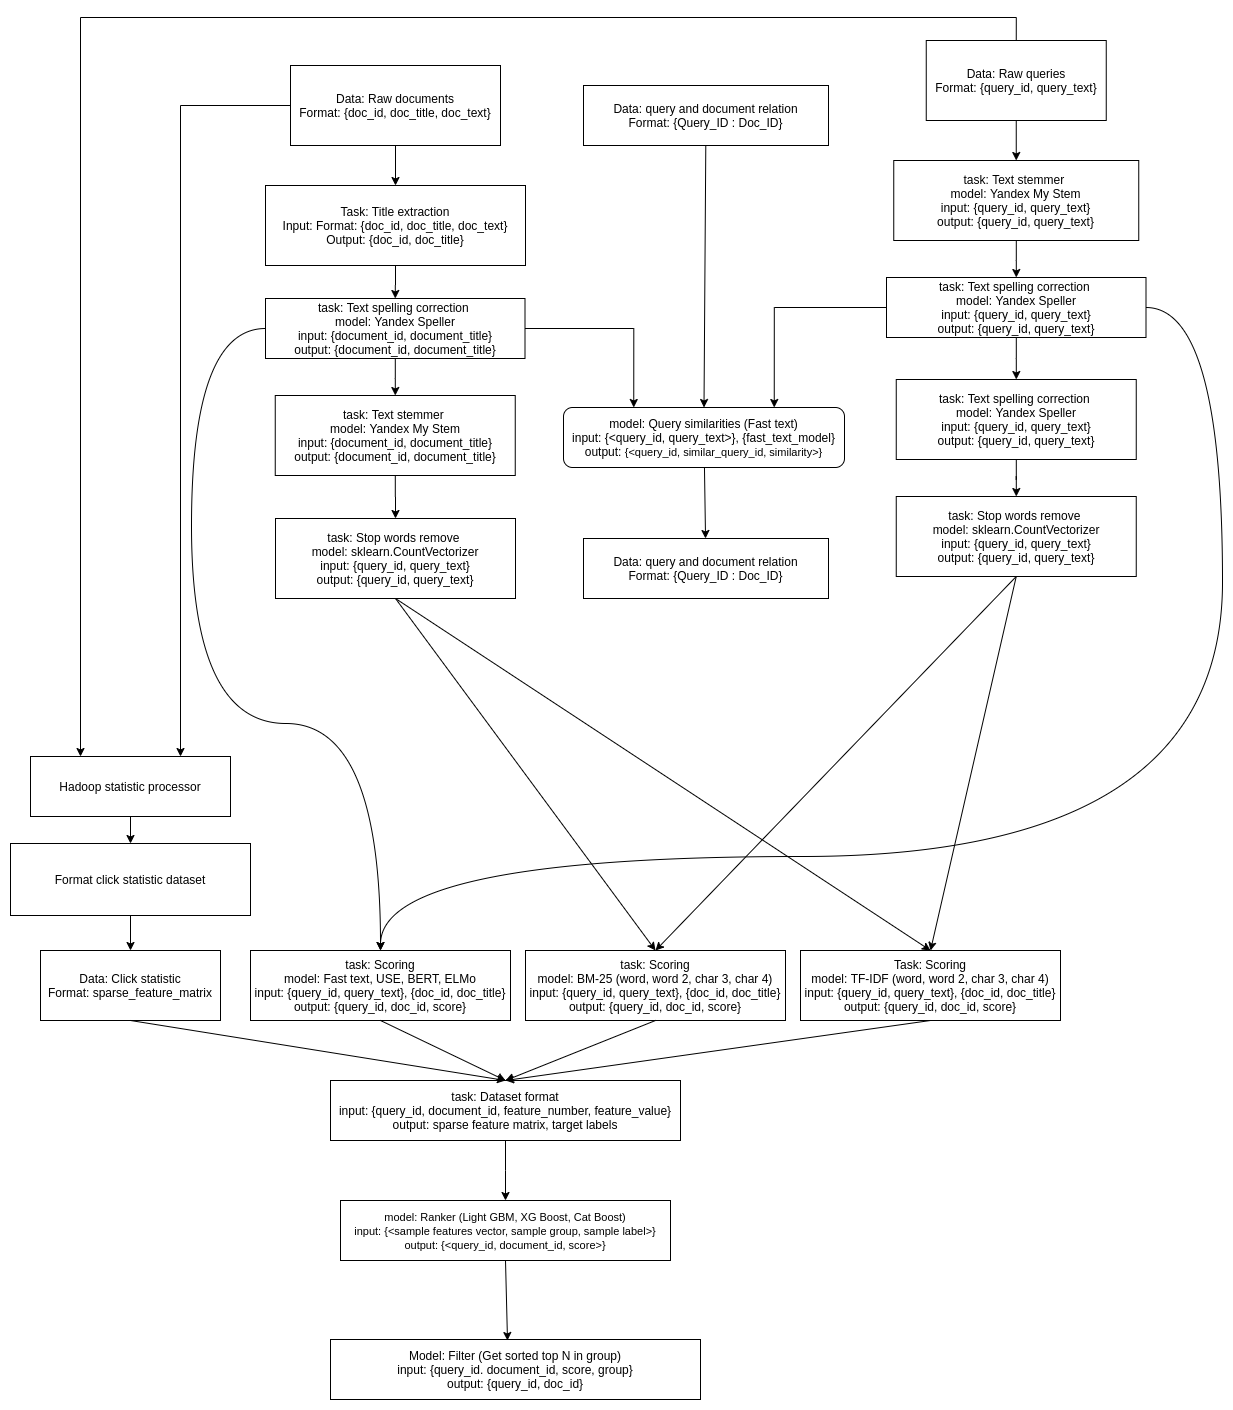

The diagram above was exported from draw.io. Its source (the exported page's mxGraphModel, read from the mxfile embedded in the PNG):
<mxGraphModel dx="1502" dy="2052" grid="0" gridSize="10" guides="1" tooltips="1" connect="1" arrows="1" fold="1" page="0" pageScale="1" pageWidth="1000" pageHeight="1500" math="0" shadow="0">
  <root>
    <mxCell id="0" />
    <mxCell id="1" parent="0" />
    <mxCell id="YDIOEQs-1yX4GPNlErOw-1" value="&lt;font style=&quot;font-size: 11px&quot;&gt;model: Ranker (Light GBM, XG Boost, Cat Boost)&lt;br&gt;input: {&amp;lt;sample features vector, sample group, sample label&amp;gt;}&lt;br&gt;output: {&amp;lt;query_id, document_id, score&amp;gt;}&lt;br&gt;&lt;/font&gt;" style="rounded=0;whiteSpace=wrap;html=1;" parent="1" vertex="1">
      <mxGeometry x="235" y="372" width="330" height="60" as="geometry" />
    </mxCell>
    <mxCell id="YDIOEQs-1yX4GPNlErOw-2" value="" style="endArrow=classic;html=1;exitX=0.5;exitY=1;exitDx=0;exitDy=0;entryX=0.5;entryY=0;entryDx=0;entryDy=0;" parent="1" source="YDIOEQs-1yX4GPNlErOw-1" edge="1">
      <mxGeometry width="50" height="50" relative="1" as="geometry">
        <mxPoint x="435" y="462" as="sourcePoint" />
        <mxPoint x="402" y="512" as="targetPoint" />
      </mxGeometry>
    </mxCell>
    <mxCell id="YDIOEQs-1yX4GPNlErOw-9" value="Model: Filter (Get sorted top N in group)&lt;br&gt;input: {query_id. document_id, score, group}&lt;br&gt;output: {query_id, doc_id}" style="rounded=0;whiteSpace=wrap;html=1;" parent="1" vertex="1">
      <mxGeometry x="225" y="511" width="370" height="60" as="geometry" />
    </mxCell>
    <mxCell id="YDIOEQs-1yX4GPNlErOw-11" style="edgeStyle=orthogonalEdgeStyle;rounded=0;orthogonalLoop=1;jettySize=auto;html=1;entryX=0.5;entryY=0;entryDx=0;entryDy=0;" parent="1" source="YDIOEQs-1yX4GPNlErOw-10" target="YDIOEQs-1yX4GPNlErOw-1" edge="1">
      <mxGeometry relative="1" as="geometry">
        <Array as="points">
          <mxPoint x="400" y="342" />
          <mxPoint x="400" y="342" />
        </Array>
      </mxGeometry>
    </mxCell>
    <mxCell id="YDIOEQs-1yX4GPNlErOw-10" value="task: Dataset format&lt;br&gt;input: {query_id, document_id, feature_number, feature_value}&lt;br&gt;output: sparse feature matrix, target labels" style="rounded=0;whiteSpace=wrap;html=1;" parent="1" vertex="1">
      <mxGeometry x="225" y="252" width="350" height="60" as="geometry" />
    </mxCell>
    <mxCell id="YDIOEQs-1yX4GPNlErOw-12" value="task: Scoring&lt;br&gt;model: BM-25 (word, word 2, char 3, char 4)&lt;br&gt;input: {query_id, query_text}, {doc_id, doc_title}&lt;br&gt;output: {query_id, doc_id, score}" style="rounded=0;whiteSpace=wrap;html=1;" parent="1" vertex="1">
      <mxGeometry x="420" y="122" width="260" height="70" as="geometry" />
    </mxCell>
    <mxCell id="YDIOEQs-1yX4GPNlErOw-14" value="task: Scoring&lt;br&gt;model: Fast text, USE, BERT, ELMo&lt;br&gt;input: {query_id, query_text}, {doc_id, doc_title}&lt;br&gt;output: {query_id, doc_id, score}" style="rounded=0;whiteSpace=wrap;html=1;" parent="1" vertex="1">
      <mxGeometry x="145" y="122" width="260" height="70" as="geometry" />
    </mxCell>
    <mxCell id="YDIOEQs-1yX4GPNlErOw-16" value="Data: Click statistic&lt;br&gt;Format: sparse_feature_matrix" style="rounded=0;whiteSpace=wrap;html=1;" parent="1" vertex="1">
      <mxGeometry x="-65" y="122" width="180" height="70" as="geometry" />
    </mxCell>
    <mxCell id="YDIOEQs-1yX4GPNlErOw-51" value="" style="edgeStyle=orthogonalEdgeStyle;rounded=0;orthogonalLoop=1;jettySize=auto;html=1;" parent="1" source="YDIOEQs-1yX4GPNlErOw-49" target="YDIOEQs-1yX4GPNlErOw-16" edge="1">
      <mxGeometry relative="1" as="geometry" />
    </mxCell>
    <mxCell id="YDIOEQs-1yX4GPNlErOw-49" value="Format click statistic dataset" style="rounded=0;whiteSpace=wrap;html=1;" parent="1" vertex="1">
      <mxGeometry x="-95" y="15" width="240" height="72" as="geometry" />
    </mxCell>
    <mxCell id="YDIOEQs-1yX4GPNlErOw-20" style="edgeStyle=orthogonalEdgeStyle;rounded=0;orthogonalLoop=1;jettySize=auto;html=1;entryX=0.5;entryY=0;entryDx=0;entryDy=0;" parent="1" source="YDIOEQs-1yX4GPNlErOw-18" target="YDIOEQs-1yX4GPNlErOw-19" edge="1">
      <mxGeometry relative="1" as="geometry" />
    </mxCell>
    <mxCell id="YDIOEQs-1yX4GPNlErOw-55" style="edgeStyle=orthogonalEdgeStyle;rounded=0;orthogonalLoop=1;jettySize=auto;html=1;entryX=0.25;entryY=0;entryDx=0;entryDy=0;exitX=0.5;exitY=0;exitDx=0;exitDy=0;" parent="1" source="YDIOEQs-1yX4GPNlErOw-18" target="YDIOEQs-1yX4GPNlErOw-53" edge="1">
      <mxGeometry relative="1" as="geometry">
        <Array as="points">
          <mxPoint x="911" y="-811" />
          <mxPoint x="-25" y="-811" />
        </Array>
      </mxGeometry>
    </mxCell>
    <mxCell id="YDIOEQs-1yX4GPNlErOw-18" value="Data: Raw queries&lt;br&gt;Format: {query_id, query_text}" style="rounded=0;whiteSpace=wrap;html=1;" parent="1" vertex="1">
      <mxGeometry x="820.75" y="-788" width="180" height="80" as="geometry" />
    </mxCell>
    <mxCell id="NoCquEllr-o6FogrPNUp-9" value="" style="edgeStyle=orthogonalEdgeStyle;rounded=0;orthogonalLoop=1;jettySize=auto;html=1;" parent="1" source="YDIOEQs-1yX4GPNlErOw-19" target="NoCquEllr-o6FogrPNUp-8" edge="1">
      <mxGeometry relative="1" as="geometry" />
    </mxCell>
    <mxCell id="YDIOEQs-1yX4GPNlErOw-19" value="task: Text stemmer &lt;br&gt;model: Yandex My Stem&lt;br&gt;input: {query_id, query_text}&lt;br&gt;output: {query_id, query_text}" style="rounded=0;whiteSpace=wrap;html=1;" parent="1" vertex="1">
      <mxGeometry x="788.25" y="-668" width="245" height="80" as="geometry" />
    </mxCell>
    <mxCell id="YDIOEQs-1yX4GPNlErOw-23" value="" style="edgeStyle=orthogonalEdgeStyle;rounded=0;orthogonalLoop=1;jettySize=auto;html=1;" parent="1" source="YDIOEQs-1yX4GPNlErOw-21" target="YDIOEQs-1yX4GPNlErOw-22" edge="1">
      <mxGeometry relative="1" as="geometry" />
    </mxCell>
    <mxCell id="YDIOEQs-1yX4GPNlErOw-54" style="edgeStyle=orthogonalEdgeStyle;rounded=0;orthogonalLoop=1;jettySize=auto;html=1;entryX=0.75;entryY=0;entryDx=0;entryDy=0;" parent="1" source="YDIOEQs-1yX4GPNlErOw-21" target="YDIOEQs-1yX4GPNlErOw-53" edge="1">
      <mxGeometry relative="1" as="geometry">
        <Array as="points">
          <mxPoint x="75" y="-723" />
        </Array>
      </mxGeometry>
    </mxCell>
    <mxCell id="YDIOEQs-1yX4GPNlErOw-21" value="Data: Raw documents&lt;br&gt;Format: {doc_id, doc_title, doc_text}" style="rounded=0;whiteSpace=wrap;html=1;" parent="1" vertex="1">
      <mxGeometry x="185" y="-763" width="210" height="80" as="geometry" />
    </mxCell>
    <mxCell id="NoCquEllr-o6FogrPNUp-5" value="" style="edgeStyle=orthogonalEdgeStyle;rounded=0;orthogonalLoop=1;jettySize=auto;html=1;" parent="1" source="YDIOEQs-1yX4GPNlErOw-22" target="YDIOEQs-1yX4GPNlErOw-28" edge="1">
      <mxGeometry relative="1" as="geometry" />
    </mxCell>
    <mxCell id="YDIOEQs-1yX4GPNlErOw-22" value="Task: Title extraction&lt;br&gt;Input: Format: {doc_id, doc_title, doc_text}&lt;br&gt;Output: {doc_id, doc_title}" style="rounded=0;whiteSpace=wrap;html=1;" parent="1" vertex="1">
      <mxGeometry x="160" y="-643" width="260" height="80" as="geometry" />
    </mxCell>
    <mxCell id="NoCquEllr-o6FogrPNUp-7" value="" style="edgeStyle=orthogonalEdgeStyle;rounded=0;orthogonalLoop=1;jettySize=auto;html=1;" parent="1" source="YDIOEQs-1yX4GPNlErOw-24" target="NoCquEllr-o6FogrPNUp-1" edge="1">
      <mxGeometry relative="1" as="geometry" />
    </mxCell>
    <mxCell id="rMs9szS4tCYWeuVwolku-3" value="" style="edgeStyle=orthogonalEdgeStyle;rounded=0;orthogonalLoop=1;jettySize=auto;html=1;" parent="1" source="YDIOEQs-1yX4GPNlErOw-26" target="rMs9szS4tCYWeuVwolku-1" edge="1">
      <mxGeometry relative="1" as="geometry" />
    </mxCell>
    <mxCell id="YDIOEQs-1yX4GPNlErOw-26" value="&lt;span&gt;task: Text spelling correction&amp;nbsp;&lt;/span&gt;&lt;br&gt;&lt;span&gt;model: Yandex Speller&lt;/span&gt;&lt;br&gt;&lt;span&gt;input: {query_id, query_text}&lt;/span&gt;&lt;br&gt;&lt;span&gt;output: {query_id, query_text}&lt;/span&gt;" style="rounded=0;whiteSpace=wrap;html=1;" parent="1" vertex="1">
      <mxGeometry x="790.75" y="-449" width="240" height="80" as="geometry" />
    </mxCell>
    <mxCell id="NoCquEllr-o6FogrPNUp-6" value="" style="edgeStyle=orthogonalEdgeStyle;rounded=0;orthogonalLoop=1;jettySize=auto;html=1;" parent="1" source="YDIOEQs-1yX4GPNlErOw-28" target="YDIOEQs-1yX4GPNlErOw-24" edge="1">
      <mxGeometry relative="1" as="geometry" />
    </mxCell>
    <mxCell id="4f18Jwlb0a81iZPEwCFj-24" style="edgeStyle=orthogonalEdgeStyle;rounded=0;orthogonalLoop=1;jettySize=auto;html=1;entryX=0.25;entryY=0;entryDx=0;entryDy=0;" parent="1" source="YDIOEQs-1yX4GPNlErOw-28" target="YDIOEQs-1yX4GPNlErOw-4" edge="1">
      <mxGeometry relative="1" as="geometry" />
    </mxCell>
    <mxCell id="YDIOEQs-1yX4GPNlErOw-28" value="&lt;span&gt;task: Text spelling correction&amp;nbsp;&lt;/span&gt;&lt;br&gt;&lt;span&gt;model: Yandex Speller&lt;/span&gt;&lt;br&gt;&lt;span&gt;input: {document_id, document_title}&lt;/span&gt;&lt;br&gt;&lt;span&gt;output: {&lt;/span&gt;document_id, document_title&lt;span&gt;}&lt;/span&gt;" style="rounded=0;whiteSpace=wrap;html=1;" parent="1" vertex="1">
      <mxGeometry x="160" y="-530" width="259.5" height="60" as="geometry" />
    </mxCell>
    <mxCell id="YDIOEQs-1yX4GPNlErOw-33" value="Task: Scoring&lt;br&gt;model: TF-IDF (word, word 2, char 3, char 4)&lt;br&gt;input: {query_id, query_text}, {doc_id, doc_title}&lt;br&gt;output: {query_id, doc_id, score}" style="rounded=0;whiteSpace=wrap;html=1;" parent="1" vertex="1">
      <mxGeometry x="695" y="122" width="260" height="70" as="geometry" />
    </mxCell>
    <mxCell id="YDIOEQs-1yX4GPNlErOw-39" value="" style="endArrow=classic;html=1;entryX=0.5;entryY=0;entryDx=0;entryDy=0;exitX=0.5;exitY=1;exitDx=0;exitDy=0;" parent="1" source="NoCquEllr-o6FogrPNUp-1" target="YDIOEQs-1yX4GPNlErOw-12" edge="1">
      <mxGeometry width="50" height="50" relative="1" as="geometry">
        <mxPoint x="390" y="-126" as="sourcePoint" />
        <mxPoint x="580" y="-20" as="targetPoint" />
      </mxGeometry>
    </mxCell>
    <mxCell id="YDIOEQs-1yX4GPNlErOw-40" value="" style="endArrow=classic;html=1;exitX=0.5;exitY=1;exitDx=0;exitDy=0;entryX=0.5;entryY=0;entryDx=0;entryDy=0;" parent="1" source="NoCquEllr-o6FogrPNUp-1" target="YDIOEQs-1yX4GPNlErOw-33" edge="1">
      <mxGeometry width="50" height="50" relative="1" as="geometry">
        <mxPoint x="490" y="-100" as="sourcePoint" />
        <mxPoint x="600" y="30" as="targetPoint" />
      </mxGeometry>
    </mxCell>
    <mxCell id="YDIOEQs-1yX4GPNlErOw-42" value="" style="endArrow=classic;html=1;exitX=0.5;exitY=1;exitDx=0;exitDy=0;entryX=0.5;entryY=0;entryDx=0;entryDy=0;" parent="1" source="rMs9szS4tCYWeuVwolku-1" target="YDIOEQs-1yX4GPNlErOw-33" edge="1">
      <mxGeometry width="50" height="50" relative="1" as="geometry">
        <mxPoint x="530" y="30" as="sourcePoint" />
        <mxPoint x="910" y="-40" as="targetPoint" />
      </mxGeometry>
    </mxCell>
    <mxCell id="YDIOEQs-1yX4GPNlErOw-43" value="" style="endArrow=classic;html=1;exitX=0.5;exitY=1;exitDx=0;exitDy=0;entryX=0.5;entryY=0;entryDx=0;entryDy=0;" parent="1" source="rMs9szS4tCYWeuVwolku-1" target="YDIOEQs-1yX4GPNlErOw-12" edge="1">
      <mxGeometry width="50" height="50" relative="1" as="geometry">
        <mxPoint x="845" y="-200" as="sourcePoint" />
        <mxPoint x="770" y="30" as="targetPoint" />
      </mxGeometry>
    </mxCell>
    <mxCell id="YDIOEQs-1yX4GPNlErOw-45" value="" style="endArrow=classic;html=1;exitX=0.5;exitY=1;exitDx=0;exitDy=0;entryX=0.5;entryY=0;entryDx=0;entryDy=0;" parent="1" source="YDIOEQs-1yX4GPNlErOw-33" target="YDIOEQs-1yX4GPNlErOw-10" edge="1">
      <mxGeometry width="50" height="50" relative="1" as="geometry">
        <mxPoint x="495" y="142" as="sourcePoint" />
        <mxPoint x="545" y="92" as="targetPoint" />
      </mxGeometry>
    </mxCell>
    <mxCell id="YDIOEQs-1yX4GPNlErOw-46" value="" style="endArrow=classic;html=1;exitX=0.5;exitY=1;exitDx=0;exitDy=0;entryX=0.5;entryY=0;entryDx=0;entryDy=0;" parent="1" source="YDIOEQs-1yX4GPNlErOw-12" target="YDIOEQs-1yX4GPNlErOw-10" edge="1">
      <mxGeometry width="50" height="50" relative="1" as="geometry">
        <mxPoint x="835" y="202" as="sourcePoint" />
        <mxPoint x="410" y="262" as="targetPoint" />
      </mxGeometry>
    </mxCell>
    <mxCell id="YDIOEQs-1yX4GPNlErOw-47" value="" style="endArrow=classic;html=1;exitX=0.5;exitY=1;exitDx=0;exitDy=0;entryX=0.5;entryY=0;entryDx=0;entryDy=0;" parent="1" source="YDIOEQs-1yX4GPNlErOw-14" target="YDIOEQs-1yX4GPNlErOw-10" edge="1">
      <mxGeometry width="50" height="50" relative="1" as="geometry">
        <mxPoint x="560" y="202" as="sourcePoint" />
        <mxPoint x="410" y="252" as="targetPoint" />
      </mxGeometry>
    </mxCell>
    <mxCell id="YDIOEQs-1yX4GPNlErOw-48" value="" style="endArrow=classic;html=1;exitX=0.5;exitY=1;exitDx=0;exitDy=0;entryX=0.5;entryY=0;entryDx=0;entryDy=0;" parent="1" source="YDIOEQs-1yX4GPNlErOw-16" target="YDIOEQs-1yX4GPNlErOw-10" edge="1">
      <mxGeometry width="50" height="50" relative="1" as="geometry">
        <mxPoint x="285" y="202" as="sourcePoint" />
        <mxPoint x="410" y="262" as="targetPoint" />
      </mxGeometry>
    </mxCell>
    <mxCell id="YDIOEQs-1yX4GPNlErOw-56" value="" style="edgeStyle=orthogonalEdgeStyle;rounded=0;orthogonalLoop=1;jettySize=auto;html=1;" parent="1" source="YDIOEQs-1yX4GPNlErOw-53" target="YDIOEQs-1yX4GPNlErOw-49" edge="1">
      <mxGeometry relative="1" as="geometry" />
    </mxCell>
    <mxCell id="YDIOEQs-1yX4GPNlErOw-53" value="Hadoop statistic processor" style="rounded=0;whiteSpace=wrap;html=1;" parent="1" vertex="1">
      <mxGeometry x="-75" y="-72" width="200" height="60" as="geometry" />
    </mxCell>
    <mxCell id="rMs9szS4tCYWeuVwolku-1" value="&lt;span&gt;task: Stop words remove&amp;nbsp;&lt;/span&gt;&lt;br&gt;&lt;span&gt;model: sklearn.CountVectorizer&lt;/span&gt;&lt;br&gt;&lt;span&gt;input: {query_id, query_text}&lt;/span&gt;&lt;br&gt;&lt;span&gt;output: {query_id, query_text}&lt;/span&gt;" style="rounded=0;whiteSpace=wrap;html=1;" parent="1" vertex="1">
      <mxGeometry x="790.75" y="-332" width="240" height="80" as="geometry" />
    </mxCell>
    <mxCell id="NoCquEllr-o6FogrPNUp-10" value="" style="edgeStyle=orthogonalEdgeStyle;rounded=0;orthogonalLoop=1;jettySize=auto;html=1;" parent="1" source="NoCquEllr-o6FogrPNUp-8" target="YDIOEQs-1yX4GPNlErOw-26" edge="1">
      <mxGeometry relative="1" as="geometry" />
    </mxCell>
    <mxCell id="4f18Jwlb0a81iZPEwCFj-25" style="edgeStyle=orthogonalEdgeStyle;rounded=0;orthogonalLoop=1;jettySize=auto;html=1;entryX=0.75;entryY=0;entryDx=0;entryDy=0;" parent="1" source="NoCquEllr-o6FogrPNUp-8" target="YDIOEQs-1yX4GPNlErOw-4" edge="1">
      <mxGeometry relative="1" as="geometry">
        <Array as="points">
          <mxPoint x="669" y="-521" />
        </Array>
      </mxGeometry>
    </mxCell>
    <mxCell id="4f18Jwlb0a81iZPEwCFj-37" style="edgeStyle=orthogonalEdgeStyle;curved=1;rounded=0;orthogonalLoop=1;jettySize=auto;html=1;entryX=0.5;entryY=0;entryDx=0;entryDy=0;" parent="1" source="NoCquEllr-o6FogrPNUp-8" target="YDIOEQs-1yX4GPNlErOw-14" edge="1">
      <mxGeometry relative="1" as="geometry">
        <Array as="points">
          <mxPoint x="1117" y="-521" />
          <mxPoint x="1117" y="28" />
          <mxPoint x="275" y="28" />
        </Array>
      </mxGeometry>
    </mxCell>
    <mxCell id="NoCquEllr-o6FogrPNUp-8" value="&lt;span&gt;task: Text spelling correction&amp;nbsp;&lt;/span&gt;&lt;br&gt;&lt;span&gt;model: Yandex Speller&lt;/span&gt;&lt;br&gt;input: {query_id, query_text}&lt;br&gt;output: {query_id, query_text}" style="rounded=0;whiteSpace=wrap;html=1;" parent="1" vertex="1">
      <mxGeometry x="781" y="-551" width="259.5" height="60" as="geometry" />
    </mxCell>
    <mxCell id="NoCquEllr-o6FogrPNUp-1" value="&lt;span&gt;task: Stop words remove&amp;nbsp;&lt;/span&gt;&lt;br&gt;&lt;span&gt;model: sklearn.CountVectorizer&lt;/span&gt;&lt;br&gt;&lt;span&gt;input: {query_id, query_text}&lt;/span&gt;&lt;br&gt;&lt;span&gt;output: {query_id, query_text}&lt;/span&gt;" style="rounded=0;whiteSpace=wrap;html=1;" parent="1" vertex="1">
      <mxGeometry x="170" y="-310" width="240" height="80" as="geometry" />
    </mxCell>
    <mxCell id="4f18Jwlb0a81iZPEwCFj-36" style="edgeStyle=orthogonalEdgeStyle;curved=1;rounded=0;orthogonalLoop=1;jettySize=auto;html=1;exitX=0;exitY=0.5;exitDx=0;exitDy=0;entryX=0.5;entryY=0;entryDx=0;entryDy=0;" parent="1" source="YDIOEQs-1yX4GPNlErOw-28" target="YDIOEQs-1yX4GPNlErOw-14" edge="1">
      <mxGeometry relative="1" as="geometry">
        <mxPoint x="17" y="-150" as="targetPoint" />
        <Array as="points">
          <mxPoint x="86" y="-500" />
          <mxPoint x="86" y="-105" />
          <mxPoint x="275" y="-105" />
        </Array>
      </mxGeometry>
    </mxCell>
    <mxCell id="YDIOEQs-1yX4GPNlErOw-24" value="task: Text stemmer &lt;br&gt;model: Yandex My Stem&lt;br&gt;input: {document_id, document_title}&lt;br&gt;output: {document_id, document_title}" style="rounded=0;whiteSpace=wrap;html=1;" parent="1" vertex="1">
      <mxGeometry x="169.75" y="-433" width="240" height="80" as="geometry" />
    </mxCell>
    <mxCell id="4f18Jwlb0a81iZPEwCFj-28" value="" style="rounded=0;orthogonalLoop=1;jettySize=auto;html=1;" parent="1" source="YDIOEQs-1yX4GPNlErOw-4" target="4f18Jwlb0a81iZPEwCFj-13" edge="1">
      <mxGeometry relative="1" as="geometry" />
    </mxCell>
    <mxCell id="YDIOEQs-1yX4GPNlErOw-4" value="model: Query similarities (Fast text)&lt;br&gt;input: {&amp;lt;query_id, query_text&amp;gt;}, {fast_text_model}&lt;br&gt;output:&amp;nbsp;&lt;span style=&quot;font-size: 11px&quot;&gt;{&amp;lt;query_id, similar_query_id, similarity&amp;gt;}&lt;/span&gt;" style="rounded=1;whiteSpace=wrap;html=1;" parent="1" vertex="1">
      <mxGeometry x="458" y="-421" width="281" height="60" as="geometry" />
    </mxCell>
    <mxCell id="4f18Jwlb0a81iZPEwCFj-12" style="edgeStyle=none;rounded=0;orthogonalLoop=1;jettySize=auto;html=1;entryX=0.5;entryY=0;entryDx=0;entryDy=0;" parent="1" source="4f18Jwlb0a81iZPEwCFj-9" target="YDIOEQs-1yX4GPNlErOw-4" edge="1">
      <mxGeometry relative="1" as="geometry" />
    </mxCell>
    <mxCell id="4f18Jwlb0a81iZPEwCFj-9" value="Data: query and document relation&lt;br&gt;Format: {Query_ID : Doc_ID}" style="rounded=0;whiteSpace=wrap;html=1;" parent="1" vertex="1">
      <mxGeometry x="478" y="-743" width="245" height="60" as="geometry" />
    </mxCell>
    <mxCell id="4f18Jwlb0a81iZPEwCFj-13" value="Data: query and document relation&lt;br&gt;Format: {Query_ID : Doc_ID}" style="rounded=0;whiteSpace=wrap;html=1;" parent="1" vertex="1">
      <mxGeometry x="478" y="-290" width="245" height="60" as="geometry" />
    </mxCell>
    <mxCell id="4f18Jwlb0a81iZPEwCFj-27" style="edgeStyle=orthogonalEdgeStyle;rounded=0;orthogonalLoop=1;jettySize=auto;html=1;exitX=0.5;exitY=1;exitDx=0;exitDy=0;" parent="1" source="4f18Jwlb0a81iZPEwCFj-13" target="4f18Jwlb0a81iZPEwCFj-13" edge="1">
      <mxGeometry relative="1" as="geometry" />
    </mxCell>
  </root>
</mxGraphModel>